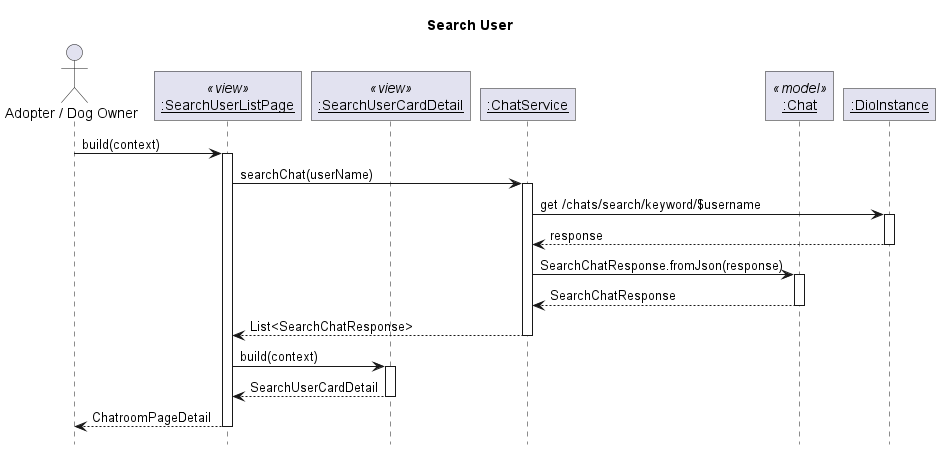

The diagram above was rendered by PlantUML. Its source (embedded in the PNG):
@startuml Search User
' Global param
title Search User
autoactivate on

' Global style configuration
skinparam RoundCorner 0
hide footbox

' Sequence participant configuration
actor "Adopter / Dog Owner" as User
participant "__:SearchUserListPage__" as Page <<view>>
participant "__:SearchUserCardDetail__" as Card <<view>>
participant "__:ChatService__" as Service
participant "__:Chat__" as Model <<model>>
participant "__:DioInstance__" as Dio

' Sequence diagram
User -> Page: build(context)
Page -> Service : searchChat(userName)
Service -> Dio : get /chats/search/keyword/$username
Service <-- Dio : response
Service -> Model : SearchChatResponse.fromJson(response)
Service <-- Model : SearchChatResponse
Page <-- Service : List<SearchChatResponse>
Page -> Card : build(context)
Page <-- Card : SearchUserCardDetail
User <-- Page: ChatroomPageDetail


@enduml